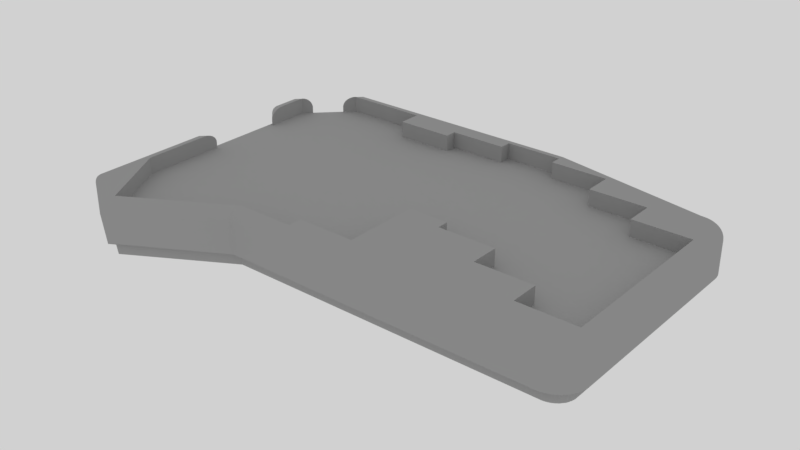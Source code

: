 # Source: case3.blend  (saved by Blender 2.79.0; exported with 4.5.12 LTS)
import bpy
from mathutils import Matrix  # noqa: F401  (used for matrix-valued properties, if any)

bpy.ops.wm.read_factory_settings(use_empty=True)
scene = bpy.context.scene
scene.name = 'Scene'

# ---- collections
col_collection_1 = bpy.data.collections.new('Collection 1'); scene.collection.children.link(col_collection_1)

# ---- materials (node trees are filled in below, after node groups)
mat_svgmat_005 = bpy.data.materials.new('SVGMat.005')
mat_svgmat_005.alpha_threshold = 0.0
mat_svgmat_005.use_transparent_shadow = False
mat_svgmat_005.diffuse_color = (0.3757, 0.3757, 0.3757, 1.0)
mat_svgmat_005.roughness = 0.5
mat_svgmat_025 = bpy.data.materials.new('SVGMat.025')
mat_svgmat_025.alpha_threshold = 0.0
mat_svgmat_025.use_transparent_shadow = False
mat_svgmat_025.diffuse_color = (0.3757, 0.3757, 0.3757, 1.0)
mat_svgmat_025.roughness = 0.5
mat_svgmat_024 = bpy.data.materials.new('SVGMat.024')
mat_svgmat_024.alpha_threshold = 0.0
mat_svgmat_024.use_transparent_shadow = False
mat_svgmat_024.diffuse_color = (0.3757, 0.3757, 0.3757, 1.0)
mat_svgmat_024.roughness = 0.5
mat_svgmat_026 = bpy.data.materials.new('SVGMat.026')
mat_svgmat_026.alpha_threshold = 0.0
mat_svgmat_026.use_transparent_shadow = False
mat_svgmat_026.diffuse_color = (0.3757, 0.3757, 0.3757, 1.0)
mat_svgmat_026.roughness = 0.5

# ---- material node trees

# ---- world
world_world = bpy.data.worlds.new('World'); scene.world = world_world
world_world.color = (0.6383, 0.6383, 0.6383)
world_world.use_sun_shadow = False
world_world.sun_shadow_jitter_overblur = 0.0
world_world.cycles.sampling_method = 'MANUAL'

# ---- meshes
me_cucurve_003 = bpy.data.meshes.new('CUCurve.003')
me_cucurve_003.from_pydata([(16.32, -99.12, 0.0), (16.33, -98.93, 0.0), (16.37, -98.74, 0.0), (16.43, -98.57, 0.0), (16.51, -98.41, 0.0), (16.61, -98.26, 0.0), (16.73, -98.13, 0.0), (16.86, -98.01, 0.0), (17.01, -97.91, 0.0), (17.17, -97.83, 0.0), (17.35, -97.77, 0.0), (17.53, -97.73, 0.0), (17.72, -97.72, 0.0), (17.91, -97.73, 0.0), (18.09, -97.77, 0.0), (18.26, -97.83, 0.0), (18.43, -97.91, 0.0), (18.58, -98.01, 0.0), (18.71, -98.13, 0.0), (18.83, -98.26, 0.0), (18.93, -98.41, 0.0), (19.01, -98.57, 0.0), (19.07, -98.74, 0.0), (19.11, -98.93, 0.0), (19.12, -99.12, 0.0), (19.11, -99.31, 0.0), (19.07, -99.49, 0.0), (19.01, -99.66, 0.0), (18.93, -99.82, 0.0), (18.83, -99.97, 0.0), (18.71, -100.1, 0.0), (18.58, -100.2, 0.0), (18.43, -100.3, 0.0), (18.26, -100.4, 0.0), (18.09, -100.5, 0.0), (17.91, -100.5, 0.0), (17.72, -100.5, 0.0), (17.53, -100.5, 0.0), (17.35, -100.5, 0.0), (17.17, -100.4, 0.0), (17.01, -100.3, 0.0), (16.86, -100.2, 0.0), (16.73, -100.1, 0.0), (16.61, -99.97, 0.0), (16.51, -99.82, 0.0), (16.43, -99.66, 0.0), (16.37, -99.49, 0.0), (16.33, -99.31, 0.0), (62.68, -8.328, 0.0), (62.69, -8.139, 0.0), (62.73, -7.956, 0.0), (62.79, -7.784, 0.0), (62.87, -7.622, 0.0), (62.97, -7.473, 0.0), (63.09, -7.339, 0.0), (63.22, -7.22, 0.0), (63.37, -7.12, 0.0), (63.53, -7.039, 0.0), (63.7, -6.979, 0.0), (63.89, -6.941, 0.0), (64.08, -6.929, 0.0), (64.27, -6.941, 0.0), (64.45, -6.979, 0.0), (64.62, -7.039, 0.0), (64.78, -7.12, 0.0), (64.93, -7.22, 0.0), (65.07, -7.339, 0.0), (65.18, -7.473, 0.0), (65.28, -7.622, 0.0), (65.37, -7.784, 0.0), (65.43, -7.956, 0.0), (65.46, -8.139, 0.0), (65.48, -8.328, 0.0), (65.46, -8.518, 0.0), (65.43, -8.7, 0.0), (65.37, -8.873, 0.0), (65.28, -9.035, 0.0), (65.18, -9.184, 0.0), (65.07, -9.318, 0.0), (64.93, -9.436, 0.0), (64.78, -9.537, 0.0), (64.62, -9.618, 0.0), (64.45, -9.678, 0.0), (64.27, -9.715, 0.0), (64.08, -9.728, 0.0), (63.89, -9.715, 0.0), (63.7, -9.678, 0.0), (63.53, -9.618, 0.0), (63.37, -9.537, 0.0), (63.22, -9.436, 0.0), (63.09, -9.318, 0.0), (62.97, -9.184, 0.0), (62.87, -9.035, 0.0), (62.79, -8.873, 0.0), (62.73, -8.7, 0.0), (62.69, -8.518, 0.0), (157.9, -87.69, 0.0), (157.9, -87.5, 0.0), (158.0, -87.32, 0.0), (158.0, -87.14, 0.0), (158.1, -86.98, 0.0), (158.2, -86.83, 0.0), (158.3, -86.7, 0.0), (158.5, -86.58, 0.0), (158.6, -86.48, 0.0), (158.8, -86.4, 0.0), (159.0, -86.34, 0.0), (159.1, -86.3, 0.0), (159.3, -86.29, 0.0), (159.5, -86.3, 0.0), (159.7, -86.34, 0.0), (159.9, -86.4, 0.0), (160.0, -86.48, 0.0), (160.2, -86.58, 0.0), (160.3, -86.7, 0.0), (160.4, -86.83, 0.0), (160.5, -86.98, 0.0), (160.6, -87.14, 0.0), (160.7, -87.32, 0.0), (160.7, -87.5, 0.0), (160.7, -87.69, 0.0), (160.7, -87.88, 0.0), (160.7, -88.06, 0.0), (160.6, -88.23, 0.0), (160.5, -88.39, 0.0), (160.4, -88.54, 0.0), (160.3, -88.68, 0.0), (160.2, -88.8, 0.0), (160.0, -88.9, 0.0), (159.9, -88.98, 0.0), (159.7, -89.04, 0.0), (159.5, -89.08, 0.0), (159.3, -89.09, 0.0), (159.1, -89.08, 0.0), (159.0, -89.04, 0.0), (158.8, -88.98, 0.0), (158.6, -88.9, 0.0), (158.5, -88.8, 0.0), (158.3, -88.68, 0.0), (158.2, -88.54, 0.0), (158.1, -88.39, 0.0), (158.0, -88.23, 0.0), (158.0, -88.06, 0.0), (157.9, -87.88, 0.0), (157.9, -20.39, 0.0), (157.9, -20.2, 0.0), (158.0, -20.02, 0.0), (158.0, -19.85, 0.0), (158.1, -19.68, 0.0), (158.2, -19.54, 0.0), (158.3, -19.4, 0.0), (158.5, -19.28, 0.0), (158.6, -19.18, 0.0), (158.8, -19.1, 0.0), (159.0, -19.04, 0.0), (159.1, -19.0, 0.0), (159.3, -18.99, 0.0), (159.5, -19.0, 0.0), (159.7, -19.04, 0.0), (159.9, -19.1, 0.0), (160.0, -19.18, 0.0), (160.2, -19.28, 0.0), (160.3, -19.4, 0.0), (160.4, -19.54, 0.0), (160.5, -19.68, 0.0), (160.6, -19.85, 0.0), (160.7, -20.02, 0.0), (160.7, -20.2, 0.0), (160.7, -20.39, 0.0), (160.7, -20.58, 0.0), (160.7, -20.76, 0.0), (160.6, -20.94, 0.0), (160.5, -21.1, 0.0), (160.4, -21.25, 0.0), (160.3, -21.38, 0.0), (160.2, -21.5, 0.0), (160.0, -21.6, 0.0), (159.9, -21.68, 0.0), (159.7, -21.74, 0.0), (159.5, -21.78, 0.0), (159.3, -21.79, 0.0), (159.1, -21.78, 0.0), (159.0, -21.74, 0.0), (158.8, -21.68, 0.0), (158.6, -21.6, 0.0), (158.5, -21.5, 0.0), (158.3, -21.38, 0.0), (158.2, -21.25, 0.0), (158.1, -21.1, 0.0), (158.0, -20.94, 0.0), (158.0, -20.76, 0.0), (157.9, -20.58, 0.0), (17.72, -97.72, 11.5), (17.91, -97.73, 11.5), (158.0, -20.76, 11.5), (157.9, -20.58, 11.5), (18.93, -98.41, 11.5), (19.01, -98.57, 11.5), (63.53, -9.618, 11.5), (63.37, -9.537, 11.5), (16.32, -99.12, 11.5), (16.33, -99.31, 11.5), (16.51, -98.41, 11.5), (16.61, -98.26, 11.5), (158.5, -86.58, 11.5), (158.6, -86.48, 11.5), (159.9, -86.4, 11.5), (160.0, -86.48, 11.5), (18.09, -100.5, 11.5), (17.91, -100.5, 11.5), (65.46, -8.139, 11.5), (65.48, -8.328, 11.5), (64.93, -9.436, 11.5), (64.78, -9.537, 11.5), (19.07, -99.49, 11.5), (19.01, -99.66, 11.5), (64.62, -7.039, 11.5), (64.78, -7.12, 11.5), (16.73, -100.1, 11.5), (16.61, -99.97, 11.5), (62.73, -7.956, 11.5), (62.79, -7.784, 11.5), (158.0, -19.85, 11.5), (158.1, -19.68, 11.5), (158.2, -88.54, 11.5), (158.1, -88.39, 11.5), (159.5, -89.08, 11.5), (159.3, -89.09, 11.5), (160.4, -19.54, 11.5), (160.5, -19.68, 11.5), (160.7, -87.5, 11.5), (160.7, -87.69, 11.5), (160.6, -88.23, 11.5), (160.5, -88.39, 11.5), (159.1, -19.0, 11.5), (159.3, -18.99, 11.5), (159.5, -21.78, 11.5), (159.3, -21.79, 11.5), (160.6, -20.94, 11.5), (160.5, -21.1, 11.5), (158.1, -86.98, 11.5), (158.2, -86.83, 11.5), (17.53, -97.73, 11.5), (158.5, -21.5, 11.5), (158.3, -21.38, 11.5), (18.83, -98.26, 11.5), (63.7, -9.678, 11.5), (62.87, -9.035, 11.5), (62.79, -8.873, 11.5), (16.43, -98.57, 11.5), (160.5, -86.98, 11.5), (160.6, -87.14, 11.5), (159.3, -86.29, 11.5), (159.5, -86.3, 11.5), (17.72, -100.5, 11.5), (65.43, -7.956, 11.5), (18.93, -99.82, 11.5), (65.07, -9.318, 11.5), (16.51, -99.82, 11.5), (64.45, -6.979, 11.5), (62.87, -7.622, 11.5), (159.0, -89.04, 11.5), (158.8, -88.98, 11.5), (158.0, -88.06, 11.5), (157.9, -87.88, 11.5), (160.3, -88.68, 11.5), (160.2, -88.8, 11.5), (62.68, -8.328, 11.5), (62.69, -8.518, 11.5), (160.6, -19.85, 11.5), (158.3, -19.4, 11.5), (158.5, -19.28, 11.5), (159.5, -19.0, 11.5), (159.1, -21.78, 11.5), (160.4, -21.25, 11.5), (18.09, -97.77, 11.5), (18.26, -97.83, 11.5), (159.0, -21.74, 11.5), (158.8, -21.68, 11.5), (157.9, -87.5, 11.5), (158.0, -87.32, 11.5), (158.1, -21.1, 11.5), (158.0, -20.94, 11.5), (19.07, -98.74, 11.5), (19.11, -98.93, 11.5), (63.22, -9.436, 11.5), (63.09, -9.318, 11.5), (16.73, -98.13, 11.5), (16.86, -98.01, 11.5), (158.8, -86.4, 11.5), (159.0, -86.34, 11.5), (160.2, -86.58, 11.5), (160.3, -86.7, 11.5), (17.53, -100.5, 11.5), (65.46, -8.518, 11.5), (65.43, -8.7, 11.5), (18.83, -99.97, 11.5), (64.62, -9.618, 11.5), (64.45, -9.678, 11.5), (16.43, -99.66, 11.5), (64.93, -7.22, 11.5), (65.07, -7.339, 11.5), (62.97, -7.473, 11.5), (63.53, -7.039, 11.5), (63.7, -6.979, 11.5), (157.9, -20.2, 11.5), (158.0, -20.02, 11.5), (158.5, -88.8, 11.5), (158.3, -88.68, 11.5), (159.9, -88.98, 11.5), (159.7, -89.04, 11.5), (160.2, -19.28, 11.5), (160.3, -19.4, 11.5), (160.7, -87.88, 11.5), (160.7, -88.06, 11.5), (158.8, -19.1, 11.5), (159.0, -19.04, 11.5), (159.9, -21.68, 11.5), (159.7, -21.74, 11.5), (160.7, -20.58, 11.5), (160.7, -20.76, 11.5), (158.6, -21.6, 11.5), (158.0, -87.14, 11.5), (158.2, -21.25, 11.5), (17.17, -97.83, 11.5), (17.35, -97.77, 11.5), (18.58, -98.01, 11.5), (18.71, -98.13, 11.5), (62.97, -9.184, 11.5), (16.33, -98.93, 11.5), (16.37, -98.74, 11.5), (160.4, -86.83, 11.5), (159.1, -86.3, 11.5), (65.28, -9.035, 11.5), (65.18, -9.184, 11.5), (18.26, -100.4, 11.5), (64.08, -9.728, 11.5), (63.89, -9.715, 11.5), (19.11, -99.31, 11.5), (65.28, -7.622, 11.5), (65.37, -7.784, 11.5), (64.08, -6.929, 11.5), (64.27, -6.941, 11.5), (16.86, -100.2, 11.5), (62.69, -8.139, 11.5), (157.9, -87.69, 11.5), (158.6, -88.9, 11.5), (157.9, -20.39, 11.5), (160.0, -88.9, 11.5), (160.3, -21.38, 11.5), (160.2, -21.5, 11.5), (159.7, -19.04, 11.5), (159.9, -19.1, 11.5), (160.7, -20.02, 11.5), (160.7, -20.2, 11.5), (17.01, -97.91, 11.5), (18.43, -97.91, 11.5), (17.35, -100.5, 11.5), (17.17, -100.4, 11.5), (64.27, -9.715, 11.5), (18.71, -100.1, 11.5), (18.58, -100.2, 11.5), (65.37, -8.873, 11.5), (65.18, -7.473, 11.5), (16.37, -99.49, 11.5), (63.09, -7.339, 11.5), (63.22, -7.22, 11.5), (63.37, -7.12, 11.5), (63.89, -6.941, 11.5), (160.0, -19.18, 11.5), (158.6, -19.18, 11.5), (160.7, -20.39, 11.5), (160.0, -21.6, 11.5), (18.43, -100.3, 11.5), (19.12, -99.12, 11.5), (17.01, -100.3, 11.5), (158.3, -86.7, 11.5), (62.73, -8.7, 11.5), (159.7, -86.34, 11.5), (160.7, -87.32, 11.5), (158.0, -88.23, 11.5), (159.1, -89.08, 11.5), (160.4, -88.54, 11.5), (158.2, -19.54, 11.5)], [], [(61, 62, 63, 64, 65, 66, 67, 68, 69, 70, 71, 72, 73, 74, 75, 76, 77, 78, 79, 80, 81, 82, 83, 84, 85, 86, 87, 88, 89, 90, 91, 92, 93, 94, 95, 48, 49, 50, 51, 52, 53, 54, 55, 56, 57, 58, 59, 60), (157, 158, 159, 160, 161, 162, 163, 164, 165, 166, 167, 168, 169, 170, 171, 172, 173, 174, 175, 176, 177, 178, 179, 180, 181, 182, 183, 184, 185, 186, 187, 188, 189, 190, 191, 144, 145, 146, 147, 148, 149, 150, 151, 152, 153, 154, 155, 156), (109, 110, 111, 112, 113, 114, 115, 116, 117, 118, 119, 120, 121, 122, 123, 124, 125, 126, 127, 128, 129, 130, 131, 132, 133, 134, 135, 136, 137, 138, 139, 140, 141, 142, 143, 96, 97, 98, 99, 100, 101, 102, 103, 104, 105, 106, 107, 108), (13, 14, 15, 16, 17, 18, 19, 20, 21, 22, 23, 24, 25, 26, 27, 28, 29, 30, 31, 32, 33, 34, 35, 36, 37, 38, 39, 40, 41, 42, 43, 44, 45, 46, 47, 0, 1, 2, 3, 4, 5, 6, 7, 8, 9, 10, 11, 12), (342, 341, 368, 304, 303, 367, 366, 365, 302, 260, 221, 220, 344, 267, 268, 377, 248, 247, 328, 286, 285, 199, 198, 246, 337, 336, 359, 298, 297, 213, 212, 257, 334, 333, 362, 295, 294, 211, 210, 255, 340, 339, 363, 301, 300, 217, 216, 259), (272, 235, 234, 316, 315, 370, 271, 270, 383, 223, 222, 306, 305, 347, 195, 194, 282, 281, 323, 244, 243, 321, 278, 277, 273, 237, 236, 318, 317, 372, 350, 349, 274, 239, 238, 320, 319, 371, 354, 353, 269, 229, 228, 312, 311, 369, 352, 351), (253, 252, 332, 290, 289, 205, 204, 376, 241, 240, 322, 280, 279, 345, 264, 263, 380, 225, 224, 308, 307, 346, 262, 261, 381, 227, 226, 310, 309, 348, 266, 265, 382, 233, 232, 314, 313, 231, 230, 379, 251, 250, 331, 292, 291, 207, 206, 378), (193, 192, 242, 325, 324, 355, 288, 287, 203, 202, 249, 330, 329, 200, 201, 364, 299, 258, 219, 218, 343, 375, 358, 357, 293, 254, 209, 208, 335, 373, 361, 360, 296, 256, 215, 214, 338, 374, 284, 283, 197, 196, 245, 327, 326, 356, 276, 275), (74, 73, 294, 295), (134, 133, 381, 261), (35, 34, 208, 209), (68, 67, 363, 339), (29, 28, 256, 296), (144, 191, 195, 347), (72, 71, 210, 211), (47, 46, 364, 201), (82, 81, 297, 298), (126, 125, 382, 265), (80, 79, 212, 213), (55, 54, 365, 366), (45, 44, 258, 299), (174, 173, 274, 349), (27, 26, 214, 215), (56, 55, 366, 367), (66, 65, 300, 301), (150, 149, 383, 270), (64, 63, 216, 217), (60, 59, 368, 341), (53, 52, 260, 302), (158, 157, 272, 351), (43, 42, 218, 219), (136, 135, 262, 346), (58, 57, 303, 304), (166, 165, 269, 353), (51, 50, 220, 221), (128, 127, 266, 348), (146, 145, 305, 306), (14, 13, 193, 275), (148, 147, 222, 223), (160, 159, 352, 369), (138, 137, 307, 308), (95, 94, 377, 268), (140, 139, 224, 225), (152, 151, 271, 370), (130, 129, 309, 310), (22, 21, 197, 283), (132, 131, 226, 227), (168, 167, 354, 371), (162, 161, 311, 312), (6, 5, 203, 287), (164, 163, 228, 229), (176, 175, 350, 372), (122, 121, 313, 314), (103, 102, 376, 204), (120, 119, 230, 231), (182, 181, 273, 277), (154, 153, 315, 316), (111, 110, 378, 206), (124, 123, 232, 233), (97, 96, 345, 279), (178, 177, 317, 318), (38, 37, 293, 357), (156, 155, 234, 235), (190, 189, 282, 194), (170, 169, 319, 320), (30, 29, 296, 360), (180, 179, 236, 237), (8, 7, 288, 355), (184, 183, 278, 321), (73, 72, 211, 294), (172, 171, 238, 239), (16, 15, 276, 356), (99, 98, 280, 322), (81, 80, 213, 297), (101, 100, 240, 241), (89, 88, 199, 285), (188, 187, 323, 281), (46, 45, 299, 364), (12, 11, 242, 192), (105, 104, 205, 289), (10, 9, 324, 325), (65, 64, 217, 300), (186, 185, 243, 244), (113, 112, 207, 291), (18, 17, 326, 327), (54, 53, 302, 365), (20, 19, 245, 196), (32, 31, 361, 373), (91, 90, 286, 328), (57, 56, 367, 303), (87, 86, 246, 198), (83, 82, 298, 359), (2, 1, 329, 330), (149, 148, 223, 383), (93, 92, 247, 248), (75, 74, 295, 362), (115, 114, 292, 331), (141, 140, 225, 380), (4, 3, 249, 202), (67, 66, 301, 363), (107, 106, 290, 332), (133, 132, 227, 381), (117, 116, 250, 251), (24, 23, 284, 374), (77, 76, 333, 334), (163, 162, 312, 228), (109, 108, 252, 253), (40, 39, 358, 375), (34, 33, 335, 208), (119, 118, 379, 230), (36, 35, 209, 254), (59, 58, 304, 368), (85, 84, 336, 337), (125, 124, 233, 382), (71, 70, 255, 210), (147, 146, 306, 222), (26, 25, 338, 214), (155, 154, 316, 234), (28, 27, 215, 256), (139, 138, 308, 224), (69, 68, 339, 340), (179, 178, 318, 236), (79, 78, 257, 212), (131, 130, 310, 226), (61, 60, 341, 342), (171, 170, 320, 238), (44, 43, 219, 258), (161, 160, 369, 311), (42, 41, 343, 218), (63, 62, 259, 216), (123, 122, 314, 232), (50, 49, 344, 220), (52, 51, 221, 260), (153, 152, 370, 315), (96, 143, 264, 345), (135, 134, 261, 262), (169, 168, 371, 319), (137, 136, 346, 307), (143, 142, 263, 264), (177, 176, 372, 317), (145, 144, 347, 305), (127, 126, 265, 266), (102, 101, 241, 376), (129, 128, 348, 309), (48, 95, 268, 267), (11, 10, 325, 242), (121, 120, 231, 313), (165, 164, 229, 269), (185, 184, 321, 243), (175, 174, 349, 350), (151, 150, 270, 271), (94, 93, 248, 377), (159, 158, 351, 352), (157, 156, 235, 272), (19, 18, 327, 245), (167, 166, 353, 354), (181, 180, 237, 273), (110, 109, 253, 378), (100, 99, 322, 240), (173, 172, 239, 274), (3, 2, 330, 249), (187, 186, 244, 323), (15, 14, 275, 276), (118, 117, 251, 379), (9, 8, 355, 324), (183, 182, 277, 278), (78, 77, 334, 257), (17, 16, 356, 326), (98, 97, 279, 280), (33, 32, 373, 335), (13, 12, 192, 193), (92, 91, 328, 247), (189, 188, 281, 282), (86, 85, 337, 246), (191, 190, 194, 195), (1, 0, 200, 329), (23, 22, 283, 284), (25, 24, 374, 338), (21, 20, 196, 197), (116, 115, 331, 250), (90, 89, 285, 286), (70, 69, 340, 255), (88, 87, 198, 199), (108, 107, 332, 252), (7, 6, 287, 288), (62, 61, 342, 259), (0, 47, 201, 200), (39, 38, 357, 358), (106, 105, 289, 290), (41, 40, 375, 343), (5, 4, 202, 203), (84, 83, 359, 336), (114, 113, 291, 292), (49, 48, 267, 344), (104, 103, 204, 205), (31, 30, 360, 361), (37, 36, 254, 293), (142, 141, 380, 263), (112, 111, 206, 207), (76, 75, 362, 333)])
me_cucurve_003.materials.append(mat_svgmat_005)
me_cucurve_003.use_remesh_preserve_volume = False
me_cucurve_003.use_remesh_preserve_attributes = False
me_cucurve_003.use_mirror_vertex_groups = False
me_cucurve_003.auto_texspace = False
me_cucurve_003.update()
me_cucurve_005 = bpy.data.meshes.new('CUCurve.005')
me_cucurve_005.from_pydata([(170.1, -19.76, 0.0), (170.1, -19.34, 0.0), (170.1, -18.92, 0.0), (170.0, -18.51, 0.0), (169.9, -18.11, 0.0), (169.8, -17.71, 0.0), (169.6, -17.33, 0.0), (169.5, -16.95, 0.0), (169.3, -16.59, 0.0), (169.1, -16.23, 0.0), (168.8, -15.9, 0.0), (168.5, -15.57, 0.0), (168.3, -15.27, 0.0), (168.0, -14.98, 0.0), (167.6, -14.72, 0.0), (167.3, -14.47, 0.0), (166.9, -14.26, 0.0), (166.6, -14.06, 0.0), (166.2, -13.89, 0.0), (165.8, -13.75, 0.0), (165.4, -13.62, 0.0), (165.0, -13.53, 0.0), (164.6, -13.46, 0.0), (164.2, -13.42, 0.0), (163.8, -13.41, 0.0), (173.3, -19.76, 0.0), (173.3, -19.13, 0.0), (173.2, -18.5, 0.0), (173.1, -17.89, 0.0), (173.0, -17.28, 0.0), (172.8, -16.69, 0.0), (172.6, -16.11, 0.0), (172.3, -15.55, 0.0), (172.0, -15.0, 0.0), (171.7, -14.47, 0.0), (171.3, -13.97, 0.0), (170.9, -13.48, 0.0), (170.5, -13.02, 0.0), (170.0, -12.59, 0.0), (169.6, -12.2, 0.0), (169.1, -11.83, 0.0), (168.5, -11.51, 0.0), (168.0, -11.21, 0.0), (167.4, -10.96, 0.0), (166.8, -10.74, 0.0), (166.2, -10.56, 0.0), (165.6, -10.42, 0.0), (165.0, -10.32, 0.0), (164.4, -10.25, 0.0), (163.8, -10.23, 0.0), (163.8, -92.13, 0.0), (164.2, -92.12, 0.0), (164.6, -92.08, 0.0), (165.0, -92.01, 0.0), (165.4, -91.91, 0.0), (165.8, -91.79, 0.0), (166.2, -91.65, 0.0), (166.6, -91.48, 0.0), (166.9, -91.28, 0.0), (167.3, -91.07, 0.0), (167.6, -90.82, 0.0), (168.0, -90.56, 0.0), (168.3, -90.27, 0.0), (168.5, -89.97, 0.0), (168.8, -89.64, 0.0), (169.1, -89.31, 0.0), (169.3, -88.95, 0.0), (169.5, -88.59, 0.0), (169.6, -88.21, 0.0), (169.8, -87.83, 0.0), (169.9, -87.43, 0.0), (170.0, -87.03, 0.0), (170.1, -86.62, 0.0), (170.1, -86.2, 0.0), (170.1, -85.78, 0.0), (163.8, -95.31, 0.0), (164.4, -95.29, 0.0), (165.0, -95.22, 0.0), (165.6, -95.12, 0.0), (166.2, -94.98, 0.0), (166.8, -94.8, 0.0), (167.4, -94.58, 0.0), (168.0, -94.33, 0.0), (168.5, -94.03, 0.0), (169.1, -93.71, 0.0), (169.6, -93.34, 0.0), (170.0, -92.95, 0.0), (170.5, -92.52, 0.0), (170.9, -92.06, 0.0), (171.3, -91.57, 0.0), (171.7, -91.07, 0.0), (172.0, -90.54, 0.0), (172.3, -89.99, 0.0), (172.6, -89.43, 0.0), (172.8, -88.85, 0.0), (173.0, -88.26, 0.0), (173.1, -87.65, 0.0), (173.2, -87.04, 0.0), (173.3, -86.41, 0.0), (173.3, -85.78, 0.0), (130.8, -74.99, 0.0), (111.7, -3.248, 0.0), (163.8, -13.41, 0.0), (170.1, -19.75, 0.0), (170.1, -85.78, 0.0), (163.8, -92.13, 0.0), (60.27, -92.13, 0.0), (27.24, -111.2, 0.0), (12.0, -59.75, 0.0), (12.0, -102.3, 0.0), (8.829, -62.93, 0.0), (8.829, -103.6, 0.0), (27.24, -114.4, 0.0), (60.27, -95.31, 0.0), (163.8, -95.31, 0.0), (173.3, -85.78, 0.0), (173.3, -19.75, 0.0), (163.8, -10.23, 0.0), (111.7, -0.07365, 0.0), (13.27, -58.48, 0.0), (13.27, -33.09, 0.0), (8.829, -28.64, 0.0), (98.37, -61.66, 0.0), (111.7, -61.66, 0.0), (111.7, -65.47, 0.0), (130.8, -65.47, 0.0), (149.8, -74.99, 0.0), (149.8, -84.51, 0.0), (168.9, -84.51, 0.0), (149.8, -27.37, 0.0), (149.8, -17.85, 0.0), (130.8, -17.85, 0.0), (130.8, -8.327, 0.0), (111.7, -8.327, 0.0), (92.65, -8.327, 0.0), (73.6, -8.327, 0.0), (73.6, -12.14, 0.0), (54.55, -12.14, 0.0), (98.37, -86.42, 0.0), (79.32, -86.42, 0.0), (79.32, -90.86, 0.0), (12.0, -19.12, 0.0), (27.88, -3.248, 0.0), (23.43, -7.692, 0.0), (23.43, -3.883, 0.0), (15.81, -15.31, 0.0), (12.0, -15.31, 0.0), (8.829, -18.49, 0.0), (27.24, -0.07365, 0.0), (12.0, -31.82, 0.0), (13.27, -85.78, 0.0), (13.27, -17.85, 0.0), (27.24, -109.9, 0.0), (60.27, -90.86, 0.0), (168.9, -27.37, 0.0), (26.61, -4.518, 0.0), (54.55, -4.518, 0.0), (92.65, -4.518, 0.0), (111.7, -4.518, 0.0)], [(103, 104), (105, 106), (141, 142), (150, 151), (142, 101), (101, 102), (106, 107), (109, 108), (107, 109), (141, 149), (120, 119), (151, 155)], [(110, 111, 150, 119), (111, 112, 152, 150), (153, 152, 112, 113), (140, 153, 113), (139, 140, 138), (123, 122, 138, 124), (124, 138, 100, 125), (126, 100, 138), (126, 138, 127), (96, 97, 98, 99, 75, 76, 77, 78, 79, 80, 81, 82, 83, 84, 85, 86, 87, 88, 89, 90, 91, 92, 93, 94, 95), (67, 66, 65, 64, 63, 62, 61, 60, 59, 58, 57, 56, 55, 54, 53, 52, 51, 50, 74, 73, 72, 71, 70, 69, 68), (35, 36, 37, 38, 39, 40, 41, 42, 43, 44, 45, 46, 47, 48, 49, 25, 26, 27, 28, 29, 30, 31, 32, 33, 34), (16, 15, 14, 13, 12, 11, 10, 9, 8, 7, 6, 5, 4, 3, 2, 1, 0, 24, 23, 22, 21, 20, 19, 18, 17), (114, 127, 138, 140, 113), (127, 75, 99, 128), (116, 154, 128, 115), (129, 154, 25, 49, 130), (118, 132, 131, 130, 117), (133, 132, 158), (132, 118, 158), (157, 158, 118, 148), (134, 157, 135), (136, 135, 137), (137, 135, 157, 156), (155, 156, 157, 148), (144, 143, 155, 148), (145, 146, 147, 151), (121, 120, 151, 147)])
me_cucurve_005.materials.append(mat_svgmat_025)
me_cucurve_005.use_remesh_preserve_volume = False
me_cucurve_005.use_remesh_preserve_attributes = False
me_cucurve_005.use_mirror_vertex_groups = False
me_cucurve_005.auto_texspace = False
me_cucurve_005.update()
me_cucurve_004 = bpy.data.meshes.new('CUCurve.004')
me_cucurve_004.from_pydata([(167.6, -14.72, -4.704), (170.1, -19.34, -4.704), (169.1, -16.23, -4.704), (168.8, -15.9, -4.704), (168.3, -15.27, -4.704), (166.9, -14.26, -4.704), (167.3, -14.47, -4.704), (165.0, -13.53, -4.704), (164.2, -13.42, -4.704), (165.0, -92.01, -4.704), (166.6, -91.48, -4.704), (170.1, -85.78, -4.704), (163.8, -92.13, -4.704), (27.24, -111.2, -4.704), (27.88, -3.258, -4.704), (60.27, -92.13, -4.704), (169.6, -88.21, -4.704), (169.3, -16.59, -4.704), (12.01, -19.13, -4.704), (170.1, -19.76, -4.704), (169.9, -87.43, -4.704), (163.8, -13.41, -4.704), (168.3, -90.27, -4.704), (168.5, -89.97, -4.704), (165.4, -91.91, -4.704), (165.8, -91.79, -4.704), (169.5, -16.95, -4.704), (168.8, -89.64, -4.704), (166.2, -91.65, -4.704), (168.0, -14.98, -4.704), (163.8, -92.13, -4.704), (170.0, -18.51, -4.704), (170.1, -86.2, -4.704), (169.1, -89.31, -4.704), (111.7, -3.248, -4.704), (164.6, -92.08, 8.5), (167.3, -91.07, 8.5), (167.6, -90.82, 8.5), (163.8, -92.13, 8.5), (27.88, -3.258, 8.5), (169.3, -16.59, 8.5), (170.1, -19.76, 8.5), (170.1, -19.34, 8.5), (170.0, -87.03, 8.5), (164.2, -13.42, 8.5), (163.8, -13.41, 8.5), (168.3, -90.27, 8.5), (165.4, -91.91, 8.5), (165.8, -91.79, 8.5), (169.5, -16.95, 8.5), (164.6, -13.46, 8.5), (169.8, -87.83, 8.5), (167.6, -14.72, 8.5), (168.8, -15.9, 8.5), (170.1, -18.92, 8.5), (165.0, -13.53, 8.5), (168.3, -15.27, 8.5), (169.9, -18.11, 8.5), (169.8, -17.71, 8.5), (165.8, -13.75, 8.5), (169.3, -88.95, 8.5), (168.5, -15.57, 8.5), (163.8, -92.13, 8.5), (170.0, -18.51, 8.5), (170.1, -85.78, 8.5), (169.1, -89.31, 8.5), (166.6, -91.48, 8.5), (12.0, -102.3, 8.5), (164.6, -92.08, -4.704), (170.1, -18.92, -4.704), (165.4, -13.62, -4.704), (170.0, -87.03, -4.704), (169.8, -87.83, -4.704), (169.6, -17.33, -4.704), (166.6, -14.06, -4.704), (166.2, -13.89, -4.704), (170.1, -86.62, -4.704), (164.2, -92.12, -4.704), (169.9, -18.11, -4.704), (165.8, -13.75, -4.704), (169.3, -88.95, -4.704), (163.8, -13.41, -4.704), (164.2, -92.12, 8.5), (170.1, -19.75, 8.5), (170.1, -85.78, 8.5), (60.27, -92.13, 8.5), (12.01, -19.13, 8.5), (166.9, -14.26, 8.5), (166.6, -14.06, 8.5), (169.5, -88.59, 8.5), (169.6, -88.21, 8.5), (169.1, -16.23, 8.5), (169.9, -87.43, 8.5), (168.5, -89.97, 8.5), (167.3, -14.47, 8.5), (168.0, -90.56, 8.5), (165.0, -92.01, 8.5), (169.6, -17.33, 8.5), (166.2, -13.89, 8.5), (170.1, -86.62, 8.5), (165.4, -13.62, 8.5), (168.8, -89.64, 8.5), (166.2, -91.65, 8.5), (168.0, -14.98, 8.5), (166.9, -91.28, 8.5), (170.1, -86.2, 8.5), (111.7, -3.248, 8.5), (163.8, -13.41, 8.5), (27.24, -111.2, 8.5), (164.6, -13.46, -4.704), (168.5, -15.57, -4.704), (166.9, -91.28, -4.704), (167.6, -90.82, -4.704), (170.1, -85.78, -4.704), (12.0, -102.3, -4.704), (170.1, -19.75, -4.704), (169.5, -88.59, -4.704), (167.3, -91.07, -4.704), (168.0, -90.56, -4.704), (169.8, -17.71, -4.704)], [], [(31, 78, 57, 63), (22, 23, 93, 46), (30, 77, 82, 62), (111, 117, 36, 104), (20, 71, 43, 92), (110, 4, 56, 61), (80, 116, 89, 60), (79, 70, 100, 59), (11, 113, 84, 64), (78, 119, 58, 57), (17, 2, 91, 40), (4, 29, 103, 56), (18, 114, 67, 86), (116, 16, 90, 89), (25, 28, 102, 48), (115, 19, 41, 83), (5, 74, 88, 87), (5, 6, 0, 29, 4, 110, 3, 2, 17, 26, 73, 119, 78, 31, 69, 1, 19, 115, 113, 11, 32, 76, 71, 20, 72, 16, 116, 80, 33, 27, 23, 22, 118, 112, 117, 111, 10, 28, 25, 24, 9, 68, 77, 30, 12, 15, 13, 114, 18, 14, 34, 81, 21, 8, 109, 7, 70, 79, 75, 74), (23, 27, 101, 93), (21, 81, 107, 45), (77, 68, 35, 82), (14, 18, 86, 39), (75, 79, 59, 98), (70, 7, 55, 100), (114, 13, 108, 67), (15, 12, 38, 85), (71, 76, 99, 43), (13, 15, 85, 108), (1, 69, 54, 42), (81, 34, 106, 107), (113, 115, 83, 84), (68, 9, 96, 35), (34, 14, 39, 106), (2, 3, 53, 91), (119, 73, 97, 58), (117, 112, 37, 36), (112, 118, 95, 37), (29, 0, 52, 103), (16, 72, 51, 90), (28, 10, 66, 102), (74, 75, 98, 88), (27, 33, 65, 101), (73, 26, 49, 97), (7, 109, 50, 55), (0, 6, 94, 52), (76, 32, 105, 99), (9, 24, 47, 96), (69, 31, 63, 54), (118, 22, 46, 95), (10, 111, 104, 66), (72, 20, 92, 51), (3, 110, 61, 53), (109, 8, 44, 50), (33, 80, 60, 65), (87, 88, 98, 59, 100, 55, 50, 44, 45, 107, 106, 39, 86, 67, 108, 85, 38, 62, 82, 35, 96, 47, 48, 102, 66, 104, 36, 37, 95, 46, 93, 101, 65, 60, 89, 90, 51, 92, 43, 99, 105, 64, 84, 83, 41, 42, 54, 63, 57, 58, 97, 49, 40, 91, 53, 61, 56, 103, 52, 94), (26, 17, 40, 49), (12, 30, 62, 38), (19, 1, 42, 41), (8, 21, 45, 44), (24, 25, 48, 47), (32, 11, 64, 105), (6, 5, 87, 94)])
me_cucurve_004.materials.append(mat_svgmat_024)
me_cucurve_004.use_remesh_preserve_volume = False
me_cucurve_004.use_remesh_preserve_attributes = False
me_cucurve_004.use_mirror_vertex_groups = False
me_cucurve_004.auto_texspace = False
me_cucurve_004.update()
me_cucurve_031 = bpy.data.meshes.new('CUCurve.031')
me_cucurve_031.from_pydata([(-0.2967, 75.86, -7.057e-05), (-0.3175, 76.49, -7.057e-05), (-0.3793, 77.11, -7.057e-05), (-0.4814, 77.73, -7.057e-05), (-0.6231, 78.33, -7.057e-05), (-0.8034, 78.93, -7.057e-05), (-1.022, 79.51, -7.057e-05), (-1.277, 80.07, -7.057e-05), (-1.569, 80.62, -7.057e-05), (-1.897, 81.14, -7.057e-05), (-2.26, 81.65, -7.057e-05), (-2.656, 82.14, -7.057e-05), (-3.087, 82.59, -7.057e-05), (-3.546, 83.02, -7.057e-05), (-4.03, 83.42, -7.057e-05), (-4.537, 83.78, -7.057e-05), (-5.065, 84.11, -7.057e-05), (-5.612, 84.4, -7.057e-05), (-6.177, 84.66, -7.057e-05), (-6.757, 84.88, -7.057e-05), (-7.35, 85.06, -7.057e-05), (-7.955, 85.2, -7.057e-05), (-8.57, 85.3, -7.057e-05), (-9.193, 85.36, -7.057e-05), (-9.822, 0.3104, -7.057e-05), (-9.193, 0.3312, -7.057e-05), (-8.57, 0.393, -7.057e-05), (-7.955, 0.4951, -7.057e-05), (-7.35, 0.6367, -7.057e-05), (-6.757, 0.817, -7.057e-05), (-6.177, 1.035, -7.057e-05), (-5.612, 1.291, -7.057e-05), (-5.065, 1.583, -7.057e-05), (-4.537, 1.91, -7.057e-05), (-4.03, 2.273, -7.057e-05), (-3.546, 2.67, -7.057e-05), (-3.087, 3.1, -7.057e-05), (-2.656, 3.559, -7.057e-05), (-2.26, 4.043, -7.057e-05), (-1.897, 4.55, -7.057e-05), (-1.569, 5.078, -7.057e-05), (-1.277, 5.625, -7.057e-05), (-1.022, 6.189, -7.057e-05), (-0.8034, 6.769, -7.057e-05), (-0.623, 7.362, -7.057e-05), (-0.4814, 7.967, -7.057e-05), (-0.3793, 8.582, -7.057e-05), (-0.3175, 9.205, -7.057e-05), (-0.2967, 9.834, -7.057e-05), (-42.84, 20.63, -7.057e-05), (-164.8, 32.69, -7.057e-05), (-164.8, -7.942, -7.057e-05), (-146.4, -18.73, -7.057e-05), (-113.3, 0.3117, -7.057e-05), (-9.822, 85.39, -7.057e-05), (-61.89, 95.54, -7.057e-05), (-160.3, 37.13, -7.057e-05), (-160.3, 62.53, -7.057e-05), (-164.8, 66.97, -7.057e-05), (-75.23, 33.96, -7.057e-05), (-61.89, 33.96, -7.057e-05), (-61.89, 30.15, -7.057e-05), (-42.84, 30.15, -7.057e-05), (-23.79, 20.63, -7.057e-05), (-23.79, 11.1, -7.057e-05), (-4.742, 11.1, -7.057e-05), (-23.79, 68.24, -7.057e-05), (-23.79, 77.77, -7.057e-05), (-42.84, 77.77, -7.057e-05), (-42.84, 87.29, -7.057e-05), (-61.89, 87.29, -7.057e-05), (-80.94, 87.29, -7.057e-05), (-99.99, 87.29, -7.057e-05), (-99.99, 83.48, -7.057e-05), (-119.0, 83.48, -7.057e-05), (-75.23, 9.2, -7.057e-05), (-94.28, 9.2, -7.057e-05), (-94.28, 4.756, -7.057e-05), (-150.2, 87.92, -7.057e-05), (-150.2, 91.73, -7.057e-05), (-157.8, 80.31, -7.057e-05), (-161.6, 80.31, -7.057e-05), (-164.8, 77.13, -7.057e-05), (-146.4, 95.54, -7.057e-05), (-160.3, 9.835, -7.057e-05), (-160.3, 77.77, -7.057e-05), (-146.4, -14.29, -7.057e-05), (-113.3, 4.756, -7.057e-05), (-4.742, 68.24, -7.057e-05), (-147.0, 91.1, -7.057e-05), (-119.0, 91.1, -7.057e-05), (-80.94, 91.1, -7.057e-05), (-61.89, 91.1, -7.057e-05), (-61.89, 30.15, 14.0), (-42.84, 30.15, 14.0), (-23.79, 20.63, 14.0), (-23.79, 11.1, 14.0), (-42.84, 87.29, 14.0), (-61.89, 87.29, 14.0), (-94.28, 9.2, 14.0), (-94.28, 4.756, 14.0), (-160.3, 9.835, 14.0), (-147.0, 91.1, 14.0), (-119.0, 91.1, 14.0), (-80.94, 91.1, 14.0), (-61.89, 91.1, 14.0), (-42.84, 20.63, 14.0), (-75.23, 9.2, 14.0), (-75.23, 33.96, 14.0), (-61.89, 33.96, 14.0), (-4.742, 11.1, 14.0), (-4.742, 68.24, 14.0), (-23.79, 68.24, 14.0), (-23.79, 77.77, 14.0), (-42.84, 77.77, 14.0), (-80.94, 87.29, 14.0), (-99.99, 87.29, 14.0), (-99.99, 83.48, 14.0), (-119.0, 83.48, 14.0), (-146.4, -14.29, 14.0), (-113.3, 4.756, 14.0), (-160.3, 77.77, 14.0), (-161.2, -5.916, 14.0), (-164.8, -7.942, 10.46), (-161.9, -6.311, 13.93), (-162.6, -6.691, 13.73), (-163.2, -7.041, 13.4), (-163.7, -7.348, 12.96), (-164.2, -7.6, 12.43), (-164.5, -7.788, 11.82), (-164.7, -7.903, 11.15), (-146.4, -18.73, 10.46), (-146.3, -14.65, 14.0), (-146.3, -18.66, 11.15), (-146.3, -18.42, 11.82), (-146.3, -18.05, 12.43), (-146.3, -17.54, 12.96), (-146.3, -16.92, 13.4), (-146.3, -16.21, 13.73), (-146.3, -15.44, 13.93), (-147.0, 91.1, 14.0), (-150.2, 87.92, 10.46), (-147.6, 90.48, 13.93), (-148.2, 89.88, 13.73), (-148.7, 89.34, 13.4), (-149.2, 88.85, 12.96), (-149.6, 88.46, 12.43), (-149.9, 88.17, 11.82), (-150.1, 87.99, 11.15), (-145.7, 91.22, 14.0), (-150.2, 91.73, 10.46), (-146.5, 91.32, 13.93), (-147.4, 91.42, 13.73), (-148.2, 91.51, 13.4), (-148.8, 91.58, 12.96), (-149.4, 91.65, 12.43), (-149.8, 91.7, 11.82), (-150.1, 91.72, 11.15), (-160.3, 37.13, 10.46), (-160.3, 32.14, 14.0), (-160.3, 37.04, 11.15), (-160.3, 36.75, 11.82), (-160.3, 36.29, 12.43), (-160.3, 35.67, 12.96), (-160.3, 34.91, 13.4), (-160.3, 34.05, 13.73), (-160.3, 33.11, 13.93), (-0.4814, 7.967, 10.46), (-3.95, 8.661, 14.0), (-0.5481, 7.98, 11.15), (-0.7455, 8.02, 11.82), (-1.066, 8.084, 12.43), (-1.497, 8.17, 12.96), (-2.023, 8.275, 13.4), (-2.623, 8.395, 13.73), (-3.273, 8.525, 13.93), (-0.3793, 8.582, 10.46), (-3.886, 9.047, 14.0), (-0.4467, 8.591, 11.15), (-0.6462, 8.617, 11.82), (-0.9703, 8.66, 12.43), (-1.406, 8.718, 12.96), (-1.938, 8.788, 13.4), (-2.544, 8.869, 13.73), (-3.202, 8.956, 13.93), (-5.068, 79.5, 14.0), (-2.26, 81.65, 10.46), (-4.52, 79.92, 13.93), (-3.993, 80.32, 13.73), (-3.508, 80.7, 13.4), (-3.082, 81.02, 12.96), (-2.733, 81.29, 12.43), (-2.473, 81.49, 11.82), (-2.314, 81.61, 11.15), (-5.317, 79.8, 14.0), (-2.656, 82.14, 10.46), (-4.798, 80.26, 13.93), (-4.299, 80.7, 13.73), (-3.839, 81.1, 13.4), (-3.436, 81.45, 12.96), (-3.105, 81.74, 12.43), (-2.859, 81.96, 11.82), (-2.708, 82.09, 11.15), (-3.886, 76.65, 14.0), (-0.3793, 77.11, 10.46), (-3.202, 76.74, 13.93), (-2.544, 76.83, 13.73), (-1.938, 76.91, 13.4), (-1.406, 76.98, 12.96), (-0.9703, 77.03, 12.43), (-0.6463, 77.08, 11.82), (-0.4467, 77.1, 11.15), (-0.4814, 77.73, 10.46), (-3.95, 77.03, 14.0), (-0.5481, 77.71, 11.15), (-0.7455, 77.67, 11.82), (-1.066, 77.61, 12.43), (-1.497, 77.52, 12.96), (-2.023, 77.42, 13.4), (-2.623, 77.3, 13.73), (-3.273, 77.17, 13.93), (-7.53, 81.39, 14.0), (-6.177, 84.66, 10.46), (-7.266, 82.03, 13.93), (-7.012, 82.64, 13.73), (-6.778, 83.21, 13.4), (-6.573, 83.7, 12.96), (-6.405, 84.11, 12.43), (-6.28, 84.41, 11.82), (-6.203, 84.6, 11.15), (-6.757, 84.88, 10.46), (-7.895, 81.53, 14.0), (-6.778, 84.81, 11.15), (-6.843, 84.62, 11.82), (-6.948, 84.31, 12.43), (-7.09, 83.9, 12.96), (-7.262, 83.39, 13.4), (-7.459, 82.81, 13.73), (-7.673, 82.18, 13.93), (-5.317, 5.89, 14.0), (-2.656, 3.559, 10.46), (-4.798, 5.436, 13.93), (-4.299, 4.998, 13.73), (-3.839, 4.595, 13.4), (-3.436, 4.242, 12.96), (-3.105, 3.952, 12.43), (-2.859, 3.737, 11.82), (-2.708, 3.604, 11.15), (-5.068, 6.195, 14.0), (-2.26, 4.043, 10.46), (-4.52, 5.775, 13.93), (-3.993, 5.371, 13.73), (-3.508, 4.999, 13.4), (-3.082, 4.673, 12.96), (-2.733, 4.406, 12.43), (-2.473, 4.207, 11.82), (-2.314, 4.085, 11.15), (-7.895, 4.166, 14.0), (-6.757, 0.817, 10.46), (-7.673, 3.513, 13.93), (-7.459, 2.885, 13.73), (-7.262, 2.306, 13.4), (-7.09, 1.798, 12.96), (-6.948, 1.381, 12.43), (-6.843, 1.072, 11.82), (-6.778, 0.8814, 11.15), (-6.177, 1.035, 10.46), (-7.53, 4.304, 14.0), (-6.203, 1.098, 11.15), (-6.28, 1.284, 11.82), (-6.405, 1.586, 12.43), (-6.573, 1.993, 12.96), (-6.778, 2.488, 13.4), (-7.012, 3.053, 13.73), (-7.266, 3.666, 13.93), (-4.039, 8.28, 14.0), (-0.623, 7.362, 10.46), (-3.373, 8.101, 13.93), (-2.732, 7.929, 13.73), (-2.141, 7.77, 13.4), (-1.624, 7.631, 12.96), (-1.199, 7.517, 12.43), (-0.8831, 7.432, 11.82), (-0.6887, 7.38, 11.15), (-3.087, 82.59, 10.46), (-5.588, 80.09, 14.0), (-3.135, 82.55, 11.15), (-3.277, 82.4, 11.82), (-3.508, 82.17, 12.43), (-3.819, 81.86, 12.96), (-4.198, 81.48, 13.4), (-4.631, 81.05, 13.73), (-5.1, 80.58, 13.93), (-0.6231, 78.33, 10.46), (-4.039, 77.41, 14.0), (-0.6887, 78.31, 11.15), (-0.8831, 78.26, 11.82), (-1.199, 78.18, 12.43), (-1.624, 78.06, 12.96), (-2.141, 77.92, 13.4), (-2.732, 77.77, 13.73), (-3.373, 77.59, 13.93), (-7.35, 85.06, 10.46), (-8.268, 81.64, 14.0), (-7.368, 84.99, 11.15), (-7.42, 84.8, 11.82), (-7.505, 84.48, 12.43), (-7.619, 84.06, 12.96), (-7.758, 83.54, 13.4), (-7.916, 82.95, 13.73), (-8.089, 82.31, 13.93), (-1.897, 4.55, 10.46), (-4.84, 6.513, 14.0), (-1.954, 4.588, 11.15), (-2.121, 4.7, 11.82), (-2.393, 4.881, 12.43), (-2.759, 5.125, 12.96), (-3.205, 5.423, 13.4), (-3.714, 5.762, 13.73), (-4.266, 6.13, 13.93), (-5.612, 1.291, 10.46), (-7.175, 4.464, 14.0), (-5.642, 1.352, 11.15), (-5.731, 1.532, 11.82), (-5.876, 1.826, 12.43), (-6.07, 2.22, 12.96), (-6.307, 2.701, 13.4), (-6.577, 3.25, 13.73), (-6.871, 3.845, 13.93), (-4.634, 78.85, 14.0), (-1.569, 80.62, 10.46), (-4.036, 79.19, 13.93), (-3.461, 79.53, 13.73), (-2.931, 79.83, 13.4), (-2.467, 80.1, 12.96), (-2.086, 80.32, 12.43), (-1.803, 80.48, 11.82), (-1.628, 80.58, 11.15), (-1.897, 81.14, 10.46), (-4.84, 79.18, 14.0), (-1.954, 81.11, 11.15), (-2.121, 81.0, 11.82), (-2.393, 80.81, 12.43), (-2.759, 80.57, 12.96), (-3.205, 80.27, 13.4), (-3.714, 79.93, 13.73), (-4.266, 79.56, 13.93), (-3.83, 75.74, 14.0), (-0.2967, 75.86, 10.46), (-3.141, 75.77, 13.93), (-2.478, 75.79, 13.73), (-1.867, 75.81, 13.4), (-1.332, 75.83, 12.96), (-0.8922, 75.84, 12.43), (-0.5657, 75.85, 11.82), (-0.3646, 75.86, 11.15), (-0.3175, 76.49, 10.46), (-3.847, 76.26, 14.0), (-0.3853, 76.49, 11.15), (-0.5862, 76.47, 11.82), (-0.9124, 76.45, 12.43), (-1.351, 76.42, 12.96), (-1.886, 76.39, 13.4), (-2.496, 76.35, 13.73), (-3.159, 76.3, 13.93), (-6.831, 81.05, 14.0), (-5.065, 84.11, 10.46), (-6.487, 81.64, 13.93), (-6.156, 82.22, 13.73), (-5.85, 82.75, 13.4), (-5.583, 83.21, 12.96), (-5.363, 83.6, 12.43), (-5.2, 83.88, 11.82), (-5.099, 84.05, 11.15), (-5.612, 84.4, 10.46), (-7.175, 81.23, 14.0), (-5.642, 84.34, 11.15), (-5.731, 84.16, 11.82), (-5.876, 83.87, 12.43), (-6.07, 83.47, 12.96), (-6.307, 82.99, 13.4), (-6.577, 82.44, 13.73), (-6.87, 81.85, 13.93), (-1.569, 5.078, 10.46), (-4.634, 6.845, 14.0), (-1.628, 5.112, 11.15), (-1.803, 5.212, 11.82), (-2.086, 5.376, 12.43), (-2.467, 5.595, 12.96), (-2.931, 5.863, 13.4), (-3.461, 6.169, 13.73), (-4.036, 6.5, 13.93), (-5.065, 1.583, 10.46), (-6.831, 4.648, 14.0), (-5.099, 1.642, 11.15), (-5.2, 1.816, 11.82), (-5.363, 2.099, 12.43), (-5.583, 2.48, 12.96), (-5.85, 2.945, 13.4), (-6.156, 3.475, 13.73), (-6.487, 4.05, 13.93), (-0.3175, 9.205, 10.46), (-3.847, 9.438, 14.0), (-0.3853, 9.209, 11.15), (-0.5862, 9.222, 11.82), (-0.9123, 9.244, 12.43), (-1.351, 9.273, 12.96), (-1.886, 9.308, 13.4), (-2.496, 9.349, 13.73), (-3.159, 9.392, 13.93), (-4.153, 77.79, 14.0), (-0.8034, 78.93, 10.46), (-3.499, 78.01, 13.93), (-2.871, 78.22, 13.73), (-2.292, 78.42, 13.4), (-1.784, 78.59, 12.96), (-1.368, 78.73, 12.43), (-1.058, 78.84, 11.82), (-0.8678, 78.9, 11.15), (-1.022, 79.51, 10.46), (-4.29, 78.15, 14.0), (-1.085, 79.48, 11.15), (-1.271, 79.4, 11.82), (-1.573, 79.28, 12.43), (-1.979, 79.11, 12.96), (-2.474, 78.9, 13.4), (-3.039, 78.67, 13.73), (-3.652, 78.42, 13.93), (-5.877, 80.36, 14.0), (-3.546, 83.02, 10.46), (-5.422, 80.88, 13.93), (-4.985, 81.38, 13.73), (-4.582, 81.84, 13.4), (-4.229, 82.25, 12.96), (-3.939, 82.58, 12.43), (-3.724, 82.82, 11.82), (-3.591, 82.97, 11.15), (-4.03, 83.42, 10.46), (-6.181, 80.61, 14.0), (-4.072, 83.37, 11.15), (-4.194, 83.21, 11.82), (-4.393, 82.95, 12.43), (-4.66, 82.6, 12.96), (-4.986, 82.17, 13.4), (-5.358, 81.69, 13.73), (-5.762, 81.16, 13.93), (-5.588, 5.601, 14.0), (-3.087, 3.1, 10.46), (-5.1, 5.113, 13.93), (-4.631, 4.644, 13.73), (-4.198, 4.211, 13.4), (-3.819, 3.832, 12.96), (-3.508, 3.521, 12.43), (-3.277, 3.29, 11.82), (-3.135, 3.148, 11.15), (-8.648, 81.73, 14.0), (-7.955, 85.2, 10.46), (-8.513, 82.41, 13.93), (-8.383, 83.06, 13.73), (-8.263, 83.66, 13.4), (-8.158, 84.18, 12.96), (-8.072, 84.61, 12.43), (-8.008, 84.94, 11.82), (-7.968, 85.13, 11.15), (-8.57, 85.3, 10.46), (-9.034, 81.79, 14.0), (-8.579, 85.23, 11.15), (-8.605, 85.03, 11.82), (-8.648, 84.71, 12.43), (-8.706, 84.27, 12.96), (-8.776, 83.74, 13.4), (-8.857, 83.14, 13.73), (-8.944, 82.48, 13.93), (-8.268, 4.053, 14.0), (-7.35, 0.6367, 10.46), (-8.089, 3.386, 13.93), (-7.917, 2.746, 13.73), (-7.758, 2.155, 13.4), (-7.619, 1.637, 12.96), (-7.505, 1.212, 12.43), (-7.42, 0.8967, 11.82), (-7.368, 0.7023, 11.15), (-4.45, 7.189, 14.0), (-1.277, 5.625, 10.46), (-3.831, 6.884, 13.93), (-3.236, 6.59, 13.73), (-2.688, 6.32, 13.4), (-2.207, 6.083, 12.96), (-1.812, 5.888, 12.43), (-1.519, 5.744, 11.82), (-1.338, 5.655, 11.15), (-1.022, 6.189, 10.46), (-4.29, 7.543, 14.0), (-1.085, 6.215, 11.15), (-1.271, 6.292, 11.82), (-1.573, 6.417, 12.43), (-1.979, 6.586, 12.96), (-2.474, 6.791, 13.4), (-3.039, 7.025, 13.73), (-3.652, 7.279, 13.93), (-1.277, 80.07, 10.46), (-4.451, 78.51, 14.0), (-1.338, 80.04, 11.15), (-1.519, 79.95, 11.82), (-1.812, 79.81, 12.43), (-2.207, 79.61, 12.96), (-2.688, 79.37, 13.4), (-3.236, 79.1, 13.73), (-3.831, 78.81, 13.93), (-6.5, 4.854, 14.0), (-4.537, 1.91, 10.46), (-6.117, 4.279, 13.93), (-5.749, 3.727, 13.73), (-5.409, 3.218, 13.4), (-5.112, 2.772, 12.96), (-4.868, 2.406, 12.43), (-4.687, 2.134, 11.82), (-4.575, 1.967, 11.15), (-4.03, 2.273, 10.46), (-6.181, 5.081, 14.0), (-4.072, 2.327, 11.15), (-4.194, 2.487, 11.82), (-4.393, 2.746, 12.43), (-4.66, 3.096, 12.96), (-4.986, 3.521, 13.4), (-5.358, 4.007, 13.73), (-5.762, 4.533, 13.93), (-4.537, 83.78, 10.46), (-6.5, 80.84, 14.0), (-4.575, 83.73, 11.15), (-4.687, 83.56, 11.82), (-4.868, 83.29, 12.43), (-5.112, 82.92, 12.96), (-5.409, 82.48, 13.4), (-5.749, 81.97, 13.73), (-6.117, 81.42, 13.93), (-9.193, 85.36, 10.46), (-9.43, 81.83, 14.0), (-9.197, 85.3, 11.15), (-9.211, 85.09, 11.82), (-9.233, 84.77, 12.43), (-9.262, 84.33, 12.96), (-9.298, 83.79, 13.4), (-9.339, 83.18, 13.73), (-9.383, 82.52, 13.93), (-9.426, 3.861, 14.0), (-9.193, 0.3312, 10.46), (-9.381, 3.172, 13.93), (-9.337, 2.51, 13.73), (-9.296, 1.9, 13.4), (-9.261, 1.365, 12.96), (-9.232, 0.9261, 12.43), (-9.211, 0.5999, 11.82), (-9.197, 0.399, 11.15), (-8.57, 0.393, 10.46), (-9.034, 3.9, 14.0), (-8.579, 0.4604, 11.15), (-8.605, 0.6599, 11.82), (-8.648, 0.984, 12.43), (-8.706, 1.42, 12.96), (-8.776, 1.952, 13.4), (-8.857, 2.558, 13.73), (-8.944, 3.216, 13.93), (-0.8034, 6.769, 10.46), (-4.153, 7.907, 14.0), (-0.8678, 6.791, 11.15), (-1.058, 6.856, 11.82), (-1.368, 6.961, 12.43), (-1.784, 7.102, 12.96), (-2.292, 7.275, 13.4), (-2.871, 7.472, 13.73), (-3.499, 7.685, 13.93), (-3.546, 2.67, 10.46), (-5.877, 5.331, 14.0), (-3.591, 2.721, 11.15), (-3.724, 2.872, 11.82), (-3.939, 3.118, 12.43), (-4.229, 3.449, 12.96), (-4.582, 3.852, 13.4), (-4.985, 4.312, 13.73), (-5.422, 4.812, 13.93), (-9.822, 85.39, 10.46), (-10.23, 81.86, 14.0), (-9.83, 85.32, 11.15), (-9.853, 85.12, 11.82), (-9.89, 84.79, 12.43), (-9.94, 84.35, 12.96), (-10.0, 83.82, 13.4), (-10.07, 83.21, 13.73), (-10.15, 82.55, 13.93), (-7.955, 0.4951, 10.46), (-8.648, 3.964, 14.0), (-7.968, 0.5617, 11.15), (-8.008, 0.7591, 11.82), (-8.072, 1.08, 12.43), (-8.158, 1.511, 12.96), (-8.263, 2.037, 13.4), (-8.383, 2.636, 13.73), (-8.513, 3.287, 13.93), (-0.2967, 9.834, 10.46), (-3.832, 9.834, 14.0), (-0.3646, 9.834, 11.15), (-0.5658, 9.834, 11.82), (-0.8925, 9.834, 12.43), (-1.332, 9.834, 12.96), (-1.868, 9.834, 13.4), (-2.479, 9.834, 13.73), (-3.142, 9.834, 13.93), (-9.939, 3.844, 14.0), (-9.822, 0.3104, 10.46), (-9.916, 3.155, 13.93), (-9.894, 2.492, 13.73), (-9.874, 1.881, 13.4), (-9.856, 1.345, 12.96), (-9.842, 0.9059, 12.43), (-9.831, 0.5794, 11.82), (-9.824, 0.3783, 11.15), (-161.2, 31.23, 14.0), (-164.8, 32.69, 10.46), (-161.9, 31.51, 13.93), (-162.6, 31.79, 13.73), (-163.2, 32.04, 13.4), (-163.7, 32.26, 12.96), (-164.2, 32.44, 12.43), (-164.5, 32.58, 11.82), (-164.7, 32.66, 11.15), (-113.3, 0.3117, 10.46), (-114.3, 3.847, 14.0), (-113.3, 0.3796, 11.15), (-113.4, 0.5808, 11.82), (-113.5, 0.9075, 12.43), (-113.6, 1.347, 12.96), (-113.7, 1.883, 13.4), (-113.9, 2.494, 13.73), (-114.1, 3.157, 13.93), (-61.89, 95.54, 10.46), (-62.23, 92.01, 14.0), (-61.9, 95.48, 11.15), (-61.92, 95.27, 11.82), (-61.95, 94.95, 12.43), (-61.99, 94.51, 12.96), (-62.05, 93.97, 13.4), (-62.1, 93.36, 13.73), (-62.17, 92.7, 13.93), (-146.4, 95.54, 10.46), (-144.9, 92.01, 14.0), (-146.3, 95.48, 11.15), (-146.2, 95.27, 11.82), (-146.1, 94.95, 12.43), (-145.9, 94.51, 12.96), (-145.7, 93.97, 13.4), (-145.4, 93.36, 13.73), (-145.2, 92.7, 13.93), (-157.8, 80.31, 10.46), (-160.3, 77.77, 14.0), (-157.8, 80.26, 11.15), (-158.0, 80.11, 11.82), (-158.2, 79.88, 12.43), (-158.5, 79.56, 12.96), (-158.9, 79.18, 13.4), (-159.3, 78.74, 13.73), (-159.8, 78.26, 13.93), (-161.6, 80.31, 10.46), (-160.2, 76.71, 14.0), (-161.6, 80.24, 11.15), (-161.5, 80.03, 11.82), (-161.4, 79.7, 12.43), (-161.2, 79.25, 12.96), (-161.0, 78.71, 13.4), (-160.7, 78.09, 13.73), (-160.5, 77.42, 13.93), (-160.3, 67.53, 14.0), (-160.3, 62.53, 10.46), (-160.3, 66.55, 13.93), (-160.3, 65.62, 13.73), (-160.3, 64.75, 13.4), (-160.3, 63.99, 12.96), (-160.3, 63.37, 12.43), (-160.3, 62.91, 11.82), (-160.3, 62.63, 11.15), (-161.2, 68.44, 14.0), (-164.8, 66.97, 10.46), (-161.9, 68.15, 13.93), (-162.6, 67.88, 13.73), (-163.2, 67.62, 13.4), (-163.7, 67.4, 12.96), (-164.2, 67.22, 12.43), (-164.5, 67.09, 11.82), (-164.7, 67.0, 11.15), (-161.2, 75.67, 14.0), (-164.8, 77.13, 10.46), (-161.9, 75.95, 13.93), (-162.6, 76.23, 13.73), (-163.2, 76.48, 13.4), (-163.7, 76.7, 12.96), (-164.2, 76.89, 12.43), (-164.5, 77.02, 11.82), (-164.7, 77.1, 11.15)], [], [(26, 27, 590, 554), (92, 70, 98, 105), (85, 80, 653, 655, 656, 657, 658, 659, 660, 661, 654, 121), (50, 51, 123, 618), (22, 23, 536, 464), (18, 19, 230, 222), (81, 82, 690, 662), (118, 117, 116, 115, 104, 105, 98, 97, 114, 113, 112, 111, 110, 96, 95, 106, 94, 93, 109, 108, 107, 99, 100, 120, 119, 101, 159, 617, 122, 132, 627, 608, 545, 555, 591, 473, 257, 267, 321, 393, 509, 519, 573, 446, 239, 248, 312, 384, 482, 492, 564, 275, 168, 177, 402, 600, 347, 357, 203, 213, 294, 410, 420, 501, 329, 339, 185, 194, 285, 428, 438, 528, 365, 375, 221, 231, 303, 455, 465, 537, 582, 636, 645, 149, 140, 102, 103), (83, 79, 150, 644), (54, 55, 635, 581), (38, 39, 311, 249), (45, 46, 176, 167), (74, 90, 89, 78, 79, 83, 55, 54, 23, 22, 21, 20, 19, 18, 17, 16, 15, 14, 13, 12, 11, 10, 9, 8, 7, 6, 5, 4, 3, 2, 1, 0, 48, 47, 46, 45, 44, 43, 42, 41, 40, 39, 38, 37, 36, 35, 34, 33, 32, 31, 30, 29, 28, 27, 26, 25, 24, 53, 52, 51, 50, 56, 84, 86, 87, 77, 76, 75, 59, 60, 61, 62, 49, 63, 64, 65, 88, 66, 67, 68, 69, 70, 92, 91, 71, 72, 73), (69, 68, 114, 97), (80, 85, 57, 58, 82, 81), (2, 3, 212, 204), (55, 83, 644, 635), (82, 58, 681, 690), (30, 31, 320, 266), (71, 91, 104, 115), (37, 38, 249, 240), (72, 71, 115, 116), (62, 61, 93, 94), (73, 72, 116, 117), (64, 63, 95, 96), (29, 30, 266, 258), (74, 73, 117, 118), (70, 69, 97, 98), (49, 62, 94, 106), (16, 17, 374, 366), (43, 44, 276, 563), (90, 74, 118, 103), (76, 77, 100, 99), (12, 13, 429, 284), (75, 76, 99, 107), (5, 6, 419, 411), (58, 57, 672, 681), (78, 89, 102, 140, 142, 143, 144, 145, 146, 147, 148, 141), (20, 21, 456, 302), (42, 43, 563, 491), (84, 56, 158, 160, 161, 162, 163, 164, 165, 166, 159, 101), (654, 663, 689, 680, 671, 121), (21, 22, 464, 456), (13, 14, 437, 429), (86, 84, 101, 119), (4, 5, 411, 293), (34, 35, 572, 518), (56, 50, 618, 158), (52, 53, 626, 131), (35, 36, 447, 572), (7, 8, 330, 500), (89, 90, 103, 102), (79, 78, 141, 150), (39, 40, 383, 311), (48, 0, 348, 599), (91, 92, 105, 104), (53, 24, 609, 626), (41, 42, 491, 483), (27, 28, 474, 590), (15, 16, 366, 527), (87, 86, 119, 120), (46, 47, 401, 176), (24, 25, 546, 609), (31, 32, 392, 320), (77, 87, 120, 100), (9, 10, 186, 338), (44, 45, 167, 276), (8, 9, 338, 330), (88, 65, 110, 111), (1, 2, 204, 356), (57, 85, 121, 671, 673, 674, 675, 676, 677, 678, 679, 672), (17, 18, 222, 374), (36, 37, 240, 447), (59, 75, 107, 108), (28, 29, 258, 474), (60, 59, 108, 109), (32, 33, 510, 392), (61, 60, 109, 93), (11, 12, 284, 195), (33, 34, 518, 510), (63, 49, 106, 95), (3, 4, 293, 212), (0, 1, 356, 348), (65, 64, 96, 110), (19, 20, 302, 230), (40, 41, 483, 383), (10, 11, 195, 186), (66, 88, 111, 112), (47, 48, 599, 401), (23, 54, 581, 536), (6, 7, 500, 419), (67, 66, 112, 113), (25, 26, 554, 546), (14, 15, 527, 437), (68, 67, 113, 114), (123, 131, 133, 130), (130, 133, 134, 129), (129, 134, 135, 128), (128, 135, 136, 127), (127, 136, 137, 126), (126, 137, 138, 125), (125, 138, 139, 124), (124, 139, 132, 122), (195, 284, 286, 202), (202, 286, 287, 201), (201, 287, 288, 200), (200, 288, 289, 199), (199, 289, 290, 198), (198, 290, 291, 197), (197, 291, 292, 196), (196, 292, 285, 194), (276, 167, 169, 283), (283, 169, 170, 282), (282, 170, 171, 281), (281, 171, 172, 280), (280, 172, 173, 279), (279, 173, 174, 278), (278, 174, 175, 277), (277, 175, 168, 275), (249, 311, 313, 256), (256, 313, 314, 255), (255, 314, 315, 254), (254, 315, 316, 253), (253, 316, 317, 252), (252, 317, 318, 251), (251, 318, 319, 250), (250, 319, 312, 248), (240, 249, 256, 247), (247, 256, 255, 246), (246, 255, 254, 245), (245, 254, 253, 244), (244, 253, 252, 243), (243, 252, 251, 242), (242, 251, 250, 241), (241, 250, 248, 239), (222, 230, 232, 229), (229, 232, 233, 228), (228, 233, 234, 227), (227, 234, 235, 226), (226, 235, 236, 225), (225, 236, 237, 224), (224, 237, 238, 223), (223, 238, 231, 221), (204, 212, 214, 211), (211, 214, 215, 210), (210, 215, 216, 209), (209, 216, 217, 208), (208, 217, 218, 207), (207, 218, 219, 206), (206, 219, 220, 205), (205, 220, 213, 203), (186, 195, 202, 193), (193, 202, 201, 192), (192, 201, 200, 191), (191, 200, 199, 190), (190, 199, 198, 189), (189, 198, 197, 188), (188, 197, 196, 187), (187, 196, 194, 185), (167, 176, 178, 169), (169, 178, 179, 170), (170, 179, 180, 171), (171, 180, 181, 172), (172, 181, 182, 173), (173, 182, 183, 174), (174, 183, 184, 175), (175, 184, 177, 168), (140, 149, 151, 142), (142, 151, 152, 143), (143, 152, 153, 144), (144, 153, 154, 145), (145, 154, 155, 146), (146, 155, 156, 147), (147, 156, 157, 148), (148, 157, 150, 141), (258, 266, 268, 265), (265, 268, 269, 264), (264, 269, 270, 263), (263, 270, 271, 262), (262, 271, 272, 261), (261, 272, 273, 260), (260, 273, 274, 259), (259, 274, 267, 257), (230, 302, 304, 232), (232, 304, 305, 233), (233, 305, 306, 234), (234, 306, 307, 235), (235, 307, 308, 236), (236, 308, 309, 237), (237, 309, 310, 238), (238, 310, 303, 231), (212, 293, 295, 214), (214, 295, 296, 215), (215, 296, 297, 216), (216, 297, 298, 217), (217, 298, 299, 218), (218, 299, 300, 219), (219, 300, 301, 220), (220, 301, 294, 213), (266, 320, 322, 268), (268, 322, 323, 269), (269, 323, 324, 270), (270, 324, 325, 271), (271, 325, 326, 272), (272, 326, 327, 273), (273, 327, 328, 274), (274, 328, 321, 267), (330, 338, 340, 337), (337, 340, 341, 336), (336, 341, 342, 335), (335, 342, 343, 334), (334, 343, 344, 333), (333, 344, 345, 332), (332, 345, 346, 331), (331, 346, 339, 329), (348, 356, 358, 355), (355, 358, 359, 354), (354, 359, 360, 353), (353, 360, 361, 352), (352, 361, 362, 351), (351, 362, 363, 350), (350, 363, 364, 349), (349, 364, 357, 347), (366, 374, 376, 373), (373, 376, 377, 372), (372, 377, 378, 371), (371, 378, 379, 370), (370, 379, 380, 369), (369, 380, 381, 368), (368, 381, 382, 367), (367, 382, 375, 365), (311, 383, 385, 313), (313, 385, 386, 314), (314, 386, 387, 315), (315, 387, 388, 316), (316, 388, 389, 317), (317, 389, 390, 318), (318, 390, 391, 319), (319, 391, 384, 312), (320, 392, 394, 322), (322, 394, 395, 323), (323, 395, 396, 324), (324, 396, 397, 325), (325, 397, 398, 326), (326, 398, 399, 327), (327, 399, 400, 328), (328, 400, 393, 321), (176, 401, 403, 178), (178, 403, 404, 179), (179, 404, 405, 180), (180, 405, 406, 181), (181, 406, 407, 182), (182, 407, 408, 183), (183, 408, 409, 184), (184, 409, 402, 177), (411, 419, 421, 418), (418, 421, 422, 417), (417, 422, 423, 416), (416, 423, 424, 415), (415, 424, 425, 414), (414, 425, 426, 413), (413, 426, 427, 412), (412, 427, 420, 410), (429, 437, 439, 436), (436, 439, 440, 435), (435, 440, 441, 434), (434, 441, 442, 433), (433, 442, 443, 432), (432, 443, 444, 431), (431, 444, 445, 430), (430, 445, 438, 428), (447, 240, 247, 454), (454, 247, 246, 453), (453, 246, 245, 452), (452, 245, 244, 451), (451, 244, 243, 450), (450, 243, 242, 449), (449, 242, 241, 448), (448, 241, 239, 446), (456, 464, 466, 463), (463, 466, 467, 462), (462, 467, 468, 461), (461, 468, 469, 460), (460, 469, 470, 459), (459, 470, 471, 458), (458, 471, 472, 457), (457, 472, 465, 455), (474, 258, 265, 481), (481, 265, 264, 480), (480, 264, 263, 479), (479, 263, 262, 478), (478, 262, 261, 477), (477, 261, 260, 476), (476, 260, 259, 475), (475, 259, 257, 473), (483, 491, 493, 490), (490, 493, 494, 489), (489, 494, 495, 488), (488, 495, 496, 487), (487, 496, 497, 486), (486, 497, 498, 485), (485, 498, 499, 484), (484, 499, 492, 482), (419, 500, 502, 421), (421, 502, 503, 422), (422, 503, 504, 423), (423, 504, 505, 424), (424, 505, 506, 425), (425, 506, 507, 426), (426, 507, 508, 427), (427, 508, 501, 420), (510, 518, 520, 517), (517, 520, 521, 516), (516, 521, 522, 515), (515, 522, 523, 514), (514, 523, 524, 513), (513, 524, 525, 512), (512, 525, 526, 511), (511, 526, 519, 509), (437, 527, 529, 439), (439, 529, 530, 440), (440, 530, 531, 441), (441, 531, 532, 442), (442, 532, 533, 443), (443, 533, 534, 444), (444, 534, 535, 445), (445, 535, 528, 438), (464, 536, 538, 466), (466, 538, 539, 467), (467, 539, 540, 468), (468, 540, 541, 469), (469, 541, 542, 470), (470, 542, 543, 471), (471, 543, 544, 472), (472, 544, 537, 465), (546, 554, 556, 553), (553, 556, 557, 552), (552, 557, 558, 551), (551, 558, 559, 550), (550, 559, 560, 549), (549, 560, 561, 548), (548, 561, 562, 547), (547, 562, 555, 545), (491, 563, 565, 493), (493, 565, 566, 494), (494, 566, 567, 495), (495, 567, 568, 496), (496, 568, 569, 497), (497, 569, 570, 498), (498, 570, 571, 499), (499, 571, 564, 492), (500, 330, 337, 502), (502, 337, 336, 503), (503, 336, 335, 504), (504, 335, 334, 505), (505, 334, 333, 506), (506, 333, 332, 507), (507, 332, 331, 508), (508, 331, 329, 501), (527, 366, 373, 529), (529, 373, 372, 530), (530, 372, 371, 531), (531, 371, 370, 532), (532, 370, 369, 533), (533, 369, 368, 534), (534, 368, 367, 535), (535, 367, 365, 528), (518, 572, 574, 520), (520, 574, 575, 521), (521, 575, 576, 522), (522, 576, 577, 523), (523, 577, 578, 524), (524, 578, 579, 525), (525, 579, 580, 526), (526, 580, 573, 519), (536, 581, 583, 538), (538, 583, 584, 539), (539, 584, 585, 540), (540, 585, 586, 541), (541, 586, 587, 542), (542, 587, 588, 543), (543, 588, 589, 544), (544, 589, 582, 537), (554, 590, 592, 556), (556, 592, 593, 557), (557, 593, 594, 558), (558, 594, 595, 559), (559, 595, 596, 560), (560, 596, 597, 561), (561, 597, 598, 562), (562, 598, 591, 555), (563, 276, 283, 565), (565, 283, 282, 566), (566, 282, 281, 567), (567, 281, 280, 568), (568, 280, 279, 569), (569, 279, 278, 570), (570, 278, 277, 571), (571, 277, 275, 564), (401, 599, 601, 403), (403, 601, 602, 404), (404, 602, 603, 405), (405, 603, 604, 406), (406, 604, 605, 407), (407, 605, 606, 408), (408, 606, 607, 409), (409, 607, 600, 402), (293, 411, 418, 295), (295, 418, 417, 296), (296, 417, 416, 297), (297, 416, 415, 298), (298, 415, 414, 299), (299, 414, 413, 300), (300, 413, 412, 301), (301, 412, 410, 294), (572, 447, 454, 574), (574, 454, 453, 575), (575, 453, 452, 576), (576, 452, 451, 577), (577, 451, 450, 578), (578, 450, 449, 579), (579, 449, 448, 580), (580, 448, 446, 573), (284, 429, 436, 286), (286, 436, 435, 287), (287, 435, 434, 288), (288, 434, 433, 289), (289, 433, 432, 290), (290, 432, 431, 291), (291, 431, 430, 292), (292, 430, 428, 285), (302, 456, 463, 304), (304, 463, 462, 305), (305, 462, 461, 306), (306, 461, 460, 307), (307, 460, 459, 308), (308, 459, 458, 309), (309, 458, 457, 310), (310, 457, 455, 303), (590, 474, 481, 592), (592, 481, 480, 593), (593, 480, 479, 594), (594, 479, 478, 595), (595, 478, 477, 596), (596, 477, 476, 597), (597, 476, 475, 598), (598, 475, 473, 591), (383, 483, 490, 385), (385, 490, 489, 386), (386, 489, 488, 387), (387, 488, 487, 388), (388, 487, 486, 389), (389, 486, 485, 390), (390, 485, 484, 391), (391, 484, 482, 384), (338, 186, 193, 340), (340, 193, 192, 341), (341, 192, 191, 342), (342, 191, 190, 343), (343, 190, 189, 344), (344, 189, 188, 345), (345, 188, 187, 346), (346, 187, 185, 339), (356, 204, 211, 358), (358, 211, 210, 359), (359, 210, 209, 360), (360, 209, 208, 361), (361, 208, 207, 362), (362, 207, 206, 363), (363, 206, 205, 364), (364, 205, 203, 357), (374, 222, 229, 376), (376, 229, 228, 377), (377, 228, 227, 378), (378, 227, 226, 379), (379, 226, 225, 380), (380, 225, 224, 381), (381, 224, 223, 382), (382, 223, 221, 375), (392, 510, 517, 394), (394, 517, 516, 395), (395, 516, 515, 396), (396, 515, 514, 397), (397, 514, 513, 398), (398, 513, 512, 399), (399, 512, 511, 400), (400, 511, 509, 393), (609, 546, 553, 616), (616, 553, 552, 615), (615, 552, 551, 614), (614, 551, 550, 613), (613, 550, 549, 612), (612, 549, 548, 611), (611, 548, 547, 610), (610, 547, 545, 608), (618, 123, 130, 625), (625, 130, 129, 624), (624, 129, 128, 623), (623, 128, 127, 622), (622, 127, 126, 621), (621, 126, 125, 620), (620, 125, 124, 619), (619, 124, 122, 617), (131, 626, 628, 133), (133, 628, 629, 134), (134, 629, 630, 135), (135, 630, 631, 136), (136, 631, 632, 137), (137, 632, 633, 138), (138, 633, 634, 139), (139, 634, 627, 132), (581, 635, 637, 583), (583, 637, 638, 584), (584, 638, 639, 585), (585, 639, 640, 586), (586, 640, 641, 587), (587, 641, 642, 588), (588, 642, 643, 589), (589, 643, 636, 582), (635, 644, 646, 637), (637, 646, 647, 638), (638, 647, 648, 639), (639, 648, 649, 640), (640, 649, 650, 641), (641, 650, 651, 642), (642, 651, 652, 643), (643, 652, 645, 636), (158, 618, 625, 160), (160, 625, 624, 161), (161, 624, 623, 162), (162, 623, 622, 163), (163, 622, 621, 164), (164, 621, 620, 165), (165, 620, 619, 166), (166, 619, 617, 159), (149, 645, 652, 151), (151, 652, 651, 152), (152, 651, 650, 153), (153, 650, 649, 154), (154, 649, 648, 155), (155, 648, 647, 156), (156, 647, 646, 157), (157, 646, 644, 150), (626, 609, 616, 628), (628, 616, 615, 629), (629, 615, 614, 630), (630, 614, 613, 631), (631, 613, 612, 632), (632, 612, 611, 633), (633, 611, 610, 634), (634, 610, 608, 627), (347, 600, 607, 349), (349, 607, 606, 350), (350, 606, 605, 351), (351, 605, 604, 352), (352, 604, 603, 353), (353, 603, 602, 354), (354, 602, 601, 355), (355, 601, 599, 348), (51, 52, 131, 123), (653, 662, 664, 655), (655, 664, 665, 656), (656, 665, 666, 657), (657, 666, 667, 658), (658, 667, 668, 659), (659, 668, 669, 660), (660, 669, 670, 661), (661, 670, 663, 654), (671, 680, 682, 673), (673, 682, 683, 674), (674, 683, 684, 675), (675, 684, 685, 676), (676, 685, 686, 677), (677, 686, 687, 678), (678, 687, 688, 679), (679, 688, 681, 672), (680, 689, 691, 682), (682, 691, 692, 683), (683, 692, 693, 684), (684, 693, 694, 685), (685, 694, 695, 686), (686, 695, 696, 687), (687, 696, 697, 688), (688, 697, 690, 681), (662, 690, 697, 664), (664, 697, 696, 665), (665, 696, 695, 666), (666, 695, 694, 667), (667, 694, 693, 668), (668, 693, 692, 669), (669, 692, 691, 670), (670, 691, 689, 663), (80, 81, 662, 653)])
me_cucurve_031.materials.append(mat_svgmat_005)
me_cucurve_031.use_remesh_preserve_volume = False
me_cucurve_031.use_remesh_preserve_attributes = False
me_cucurve_031.use_mirror_vertex_groups = False
me_cucurve_031.auto_texspace = False
me_cucurve_031.update()
me_cucurve_006 = bpy.data.meshes.new('CUCurve.006')
me_cucurve_006.from_pydata([(16.32, -99.12, 0.0), (16.33, -98.93, 0.0), (16.37, -98.74, 0.0), (16.43, -98.57, 0.0), (16.51, -98.41, 0.0), (16.61, -98.26, 0.0), (16.73, -98.13, 0.0), (16.86, -98.01, 0.0), (17.01, -97.91, 0.0), (17.17, -97.83, 0.0), (17.35, -97.77, 0.0), (17.53, -97.73, 0.0), (17.72, -97.72, 0.0), (17.91, -97.73, 0.0), (18.09, -97.77, 0.0), (18.26, -97.83, 0.0), (18.43, -97.91, 0.0), (18.58, -98.01, 0.0), (18.71, -98.13, 0.0), (18.83, -98.26, 0.0), (18.93, -98.41, 0.0), (19.01, -98.57, 0.0), (19.07, -98.74, 0.0), (19.11, -98.93, 0.0), (19.12, -99.12, 0.0), (19.11, -99.31, 0.0), (19.07, -99.49, 0.0), (19.01, -99.66, 0.0), (18.93, -99.82, 0.0), (18.83, -99.97, 0.0), (18.71, -100.1, 0.0), (18.58, -100.2, 0.0), (18.43, -100.3, 0.0), (18.26, -100.4, 0.0), (18.09, -100.5, 0.0), (17.91, -100.5, 0.0), (17.72, -100.5, 0.0), (17.53, -100.5, 0.0), (17.35, -100.5, 0.0), (17.17, -100.4, 0.0), (17.01, -100.3, 0.0), (16.86, -100.2, 0.0), (16.73, -100.1, 0.0), (16.61, -99.97, 0.0), (16.51, -99.82, 0.0), (16.43, -99.66, 0.0), (16.37, -99.49, 0.0), (16.33, -99.31, 0.0), (62.68, -8.328, 0.0), (62.69, -8.139, 0.0), (62.73, -7.956, 0.0), (62.79, -7.784, 0.0), (62.87, -7.622, 0.0), (62.97, -7.473, 0.0), (63.09, -7.339, 0.0), (63.22, -7.22, 0.0), (63.37, -7.12, 0.0), (63.53, -7.039, 0.0), (63.7, -6.979, 0.0), (63.89, -6.941, 0.0), (64.08, -6.929, 0.0), (64.27, -6.941, 0.0), (64.45, -6.979, 0.0), (64.62, -7.039, 0.0), (64.78, -7.12, 0.0), (64.93, -7.22, 0.0), (65.07, -7.339, 0.0), (65.18, -7.473, 0.0), (65.28, -7.622, 0.0), (65.37, -7.784, 0.0), (65.43, -7.956, 0.0), (65.46, -8.139, 0.0), (65.48, -8.328, 0.0), (65.46, -8.518, 0.0), (65.43, -8.7, 0.0), (65.37, -8.873, 0.0), (65.28, -9.035, 0.0), (65.18, -9.184, 0.0), (65.07, -9.318, 0.0), (64.93, -9.436, 0.0), (64.78, -9.537, 0.0), (64.62, -9.618, 0.0), (64.45, -9.678, 0.0), (64.27, -9.715, 0.0), (64.08, -9.728, 0.0), (63.89, -9.715, 0.0), (63.7, -9.678, 0.0), (63.53, -9.618, 0.0), (63.37, -9.537, 0.0), (63.22, -9.436, 0.0), (63.09, -9.318, 0.0), (62.97, -9.184, 0.0), (62.87, -9.035, 0.0), (62.79, -8.873, 0.0), (62.73, -8.7, 0.0), (62.69, -8.518, 0.0), (157.9, -87.69, 0.0), (157.9, -87.5, 0.0), (158.0, -87.32, 0.0), (158.0, -87.14, 0.0), (158.1, -86.98, 0.0), (158.2, -86.83, 0.0), (158.3, -86.7, 0.0), (158.5, -86.58, 0.0), (158.6, -86.48, 0.0), (158.8, -86.4, 0.0), (159.0, -86.34, 0.0), (159.1, -86.3, 0.0), (159.3, -86.29, 0.0), (159.5, -86.3, 0.0), (159.7, -86.34, 0.0), (159.9, -86.4, 0.0), (160.0, -86.48, 0.0), (160.2, -86.58, 0.0), (160.3, -86.7, 0.0), (160.4, -86.83, 0.0), (160.5, -86.98, 0.0), (160.6, -87.14, 0.0), (160.7, -87.32, 0.0), (160.7, -87.5, 0.0), (160.7, -87.69, 0.0), (160.7, -87.88, 0.0), (160.7, -88.06, 0.0), (160.6, -88.23, 0.0), (160.5, -88.39, 0.0), (160.4, -88.54, 0.0), (160.3, -88.68, 0.0), (160.2, -88.8, 0.0), (160.0, -88.9, 0.0), (159.9, -88.98, 0.0), (159.7, -89.04, 0.0), (159.5, -89.08, 0.0), (159.3, -89.09, 0.0), (159.1, -89.08, 0.0), (159.0, -89.04, 0.0), (158.8, -88.98, 0.0), (158.6, -88.9, 0.0), (158.5, -88.8, 0.0), (158.3, -88.68, 0.0), (158.2, -88.54, 0.0), (158.1, -88.39, 0.0), (158.0, -88.23, 0.0), (158.0, -88.06, 0.0), (157.9, -87.88, 0.0), (157.9, -20.39, 0.0), (157.9, -20.2, 0.0), (158.0, -20.02, 0.0), (158.0, -19.85, 0.0), (158.1, -19.68, 0.0), (158.2, -19.54, 0.0), (158.3, -19.4, 0.0), (158.5, -19.28, 0.0), (158.6, -19.18, 0.0), (158.8, -19.1, 0.0), (159.0, -19.04, 0.0), (159.1, -19.0, 0.0), (159.3, -18.99, 0.0), (159.5, -19.0, 0.0), (159.7, -19.04, 0.0), (159.9, -19.1, 0.0), (160.0, -19.18, 0.0), (160.2, -19.28, 0.0), (160.3, -19.4, 0.0), (160.4, -19.54, 0.0), (160.5, -19.68, 0.0), (160.6, -19.85, 0.0), (160.7, -20.02, 0.0), (160.7, -20.2, 0.0), (160.7, -20.39, 0.0), (160.7, -20.58, 0.0), (160.7, -20.76, 0.0), (160.6, -20.94, 0.0), (160.5, -21.1, 0.0), (160.4, -21.25, 0.0), (160.3, -21.38, 0.0), (160.2, -21.5, 0.0), (160.0, -21.6, 0.0), (159.9, -21.68, 0.0), (159.7, -21.74, 0.0), (159.5, -21.78, 0.0), (159.3, -21.79, 0.0), (159.1, -21.78, 0.0), (159.0, -21.74, 0.0), (158.8, -21.68, 0.0), (158.6, -21.6, 0.0), (158.5, -21.5, 0.0), (158.3, -21.38, 0.0), (158.2, -21.25, 0.0), (158.1, -21.1, 0.0), (158.0, -20.94, 0.0), (158.0, -20.76, 0.0), (157.9, -20.58, 0.0)], [], [(61, 60, 59, 58, 57, 56, 55, 54, 53, 52, 51, 50, 49, 48, 95, 94, 93, 92, 91, 90, 89, 88, 87, 86, 85, 84, 83, 82, 81, 80, 79, 78, 77, 76, 75, 74, 73, 72, 71, 70, 69, 68, 67, 66, 65, 64, 63, 62), (157, 156, 155, 154, 153, 152, 151, 150, 149, 148, 147, 146, 145, 144, 191, 190, 189, 188, 187, 186, 185, 184, 183, 182, 181, 180, 179, 178, 177, 176, 175, 174, 173, 172, 171, 170, 169, 168, 167, 166, 165, 164, 163, 162, 161, 160, 159, 158), (109, 108, 107, 106, 105, 104, 103, 102, 101, 100, 99, 98, 97, 96, 143, 142, 141, 140, 139, 138, 137, 136, 135, 134, 133, 132, 131, 130, 129, 128, 127, 126, 125, 124, 123, 122, 121, 120, 119, 118, 117, 116, 115, 114, 113, 112, 111, 110), (13, 12, 11, 10, 9, 8, 7, 6, 5, 4, 3, 2, 1, 0, 47, 46, 45, 44, 43, 42, 41, 40, 39, 38, 37, 36, 35, 34, 33, 32, 31, 30, 29, 28, 27, 26, 25, 24, 23, 22, 21, 20, 19, 18, 17, 16, 15, 14)])
me_cucurve_006.materials.append(mat_svgmat_026)
me_cucurve_006.use_remesh_preserve_volume = False
me_cucurve_006.use_remesh_preserve_attributes = False
me_cucurve_006.use_mirror_vertex_groups = False
me_cucurve_006.auto_texspace = False
me_cucurve_006.update()

# ---- objects
ob_screw = bpy.data.objects.new('screw', me_cucurve_003)
ob_base_002 = bpy.data.objects.new('base.002', me_cucurve_005)
ob_base_001 = bpy.data.objects.new('base.001', me_cucurve_004)
ob_base = bpy.data.objects.new('base', me_cucurve_031)
ob_screw_001 = bpy.data.objects.new('screw.001', me_cucurve_006)

# ---- transforms, parenting, visibility, modifiers, constraints
ob_screw.location = (0.0, 0.0, 0.0)
ob_screw.hide_viewport = True
ob_screw.lineart.crease_threshold = 0.0
ob_base_002.location = (0.0, 0.0, 0.0)
ob_base_002.hide_viewport = True
ob_base_002.lineart.crease_threshold = 0.0
ob_base_001.location = (0.0, 0.0, 0.0)
ob_base_001.hide_viewport = True
ob_base_001.lineart.crease_threshold = 0.0
ob_base.location = (173.6, -95.62, 7.057e-05)
ob_base.lineart.crease_threshold = 0.0
_m = ob_base.modifiers.new('Boolean.001', 'BOOLEAN')
_m.object = ob_screw
_m.solver = 'FAST'
_m = ob_base.modifiers.new('Boolean', 'BOOLEAN')
_m.object = ob_base_001
_m.solver = 'FAST'
ob_screw_001.location = (0.0, 0.0, 0.0)
ob_screw_001.hide_viewport = True
ob_screw_001.lineart.crease_threshold = 0.0

# ---- collection membership
col_collection_1.objects.link(ob_screw)
col_collection_1.objects.link(ob_base_002)
col_collection_1.objects.link(ob_base_001)
col_collection_1.objects.link(ob_base)
col_collection_1.objects.link(ob_screw_001)

# ---- scene / render settings (as saved in the file)
scene.frame_start = 1; scene.frame_end = 250; scene.frame_set(1)
scene.render.engine = 'BLENDER_EEVEE_NEXT'
scene.render.resolution_percentage = 50
scene.render.dither_intensity = 0.0
scene.cycles.use_denoising = False
scene.cycles.samples = 128
scene.cycles.sampling_pattern = 'TABULATED_SOBOL'
scene.cycles.use_adaptive_sampling = False
scene.cycles.use_light_tree = False
scene.cycles.blur_glossy = 0.0
scene.cycles.sample_clamp_indirect = 0.0
scene.view_settings.view_transform = 'Standard'
scene.unit_settings.scale_length = 0.001
bpy.context.view_layer.update()

# ---- added for rendering (the .blend has no active camera): camera
cam_auto = bpy.data.cameras.new('AutoCamera')
cam_auto.lens = 50.0
cam_auto.sensor_width = 36.0
cam_auto.clip_end = 3266.12
ob_auto_camera = bpy.data.objects.new('AutoCamera', cam_auto)
scene.collection.objects.link(ob_auto_camera)
ob_auto_camera.location = (277.168, -280.538, 153.531)
ob_auto_camera.rotation_euler = (1.09748, -7.21219e-08, 0.694738)
scene.camera = ob_auto_camera
bpy.context.view_layer.update()
